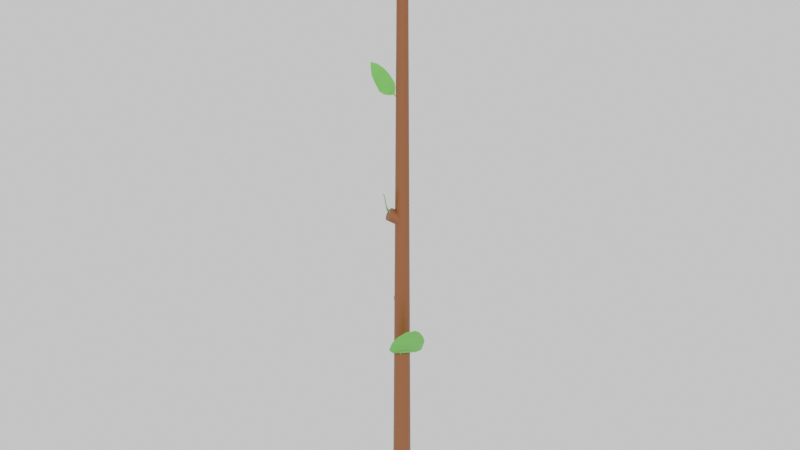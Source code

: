 # Source: starterRod.blend  (saved by Blender 4.0.36; exported with 4.5.12 LTS)
import bpy
from mathutils import Matrix  # noqa: F401  (used for matrix-valued properties, if any)

bpy.ops.wm.read_factory_settings(use_empty=True)
scene = bpy.context.scene
scene.name = 'Scene'

# ---- collections
col_collection = bpy.data.collections.new('Collection'); scene.collection.children.link(col_collection)

# ---- materials (node trees are filled in below, after node groups)
mat_material_001 = bpy.data.materials.new('Material.001')
mat_material_002 = bpy.data.materials.new('Material.002')
mat_material_003 = bpy.data.materials.new('Material.003')
mat_material_004 = bpy.data.materials.new('Material.004')

# ---- material node trees
mat_material_001.use_nodes = True; mat_material_001.node_tree.nodes.clear()
_N = mat_material_001.node_tree.nodes; _L = mat_material_001.node_tree.links
n0 = _N.new('ShaderNodeBsdfPrincipled'); n0.name = 'Principled BSDF'; n0.location = (10, 300)
n0.inputs[0].default_value = (0.1831, 0.06546, 0.02096, 1.0)
n0.inputs[3].default_value = 1.45
n1 = _N.new('ShaderNodeOutputMaterial'); n1.name = 'Material Output'; n1.location = (300, 300)
_L.new(n0.outputs[0], n1.inputs[0])
n1.is_active_output = True
mat_material_002.use_nodes = True; mat_material_002.node_tree.nodes.clear()
_N = mat_material_002.node_tree.nodes; _L = mat_material_002.node_tree.links
n0 = _N.new('ShaderNodeBsdfPrincipled'); n0.name = 'Principled BSDF'; n0.location = (10, 300)
n0.inputs[0].default_value = (0.07379, 0.4716, 0.04184, 1.0)
n0.inputs[3].default_value = 1.45
n1 = _N.new('ShaderNodeOutputMaterial'); n1.name = 'Material Output'; n1.location = (300, 300)
_L.new(n0.outputs[0], n1.inputs[0])
n1.is_active_output = True
mat_material_003.use_nodes = True; mat_material_003.node_tree.nodes.clear()
_N = mat_material_003.node_tree.nodes; _L = mat_material_003.node_tree.links
n0 = _N.new('ShaderNodeBsdfPrincipled'); n0.name = 'Principled BSDF'; n0.location = (10, 300)
n0.inputs[0].default_value = (0.07379, 0.4716, 0.04184, 1.0)
n0.inputs[3].default_value = 1.45
n1 = _N.new('ShaderNodeOutputMaterial'); n1.name = 'Material Output'; n1.location = (300, 300)
_L.new(n0.outputs[0], n1.inputs[0])
n1.is_active_output = True
mat_material_004.use_nodes = True; mat_material_004.node_tree.nodes.clear()
_N = mat_material_004.node_tree.nodes; _L = mat_material_004.node_tree.links
n0 = _N.new('ShaderNodeBsdfPrincipled'); n0.name = 'Principled BSDF'; n0.location = (10, 300)
n0.inputs[0].default_value = (0.07379, 0.4716, 0.04184, 1.0)
n0.inputs[3].default_value = 1.45
n1 = _N.new('ShaderNodeOutputMaterial'); n1.name = 'Material Output'; n1.location = (300, 300)
_L.new(n0.outputs[0], n1.inputs[0])
n1.is_active_output = True

# ---- world
world_world = bpy.data.worlds.new('World'); scene.world = world_world
world_world.use_nodes = True; world_world.node_tree.nodes.clear()
_N = world_world.node_tree.nodes; _L = world_world.node_tree.links
n0 = _N.new('ShaderNodeOutputWorld'); n0.name = 'World Output'; n0.location = (300, 300)
n1 = _N.new('ShaderNodeEmission'); n1.name = 'Emission'; n1.location = (10, 300)
_L.new(n1.outputs[0], n0.inputs[0])
n0.is_active_output = True
world_world.color = (0.05088, 0.05088, 0.05088)
world_world.use_sun_shadow = False
world_world.sun_shadow_jitter_overblur = 0.0

# ---- meshes
me_cylinder_001 = bpy.data.meshes.new('Cylinder.001')
me_cylinder_001.from_pydata([(-7.942, 0.1618, 1.523), (-7.942, 0.1618, 3.063), (-7.806, 0.1403, 1.523), (-7.806, 0.1403, 3.063), (-7.684, 0.07778, 1.523), (-7.684, 0.07778, 3.063), (-7.586, -0.01956, 1.523), (-7.586, -0.01956, 3.063), (-7.524, -0.1422, 1.523), (-7.524, -0.1422, 3.063), (-7.502, -0.2782, 1.523), (-7.502, -0.2782, 3.063), (-7.524, -0.4142, 1.523), (-7.524, -0.4142, 3.063), (-7.586, -0.5368, 1.523), (-7.586, -0.5368, 3.063), (-7.684, -0.6342, 1.523), (-7.684, -0.6342, 3.063), (-7.806, -0.6967, 1.523), (-7.806, -0.6967, 3.063), (-7.942, -0.7182, 1.523), (-7.942, -0.7182, 3.063), (-8.078, -0.6967, 1.523), (-8.078, -0.6967, 3.063), (-8.201, -0.6342, 1.523), (-8.201, -0.6342, 3.063), (-8.298, -0.5368, 1.523), (-8.298, -0.5368, 3.063), (-8.361, -0.4142, 1.523), (-8.361, -0.4142, 3.063), (-8.382, -0.2782, 1.523), (-8.382, -0.2782, 3.063), (-8.361, -0.1422, 1.523), (-8.361, -0.1422, 3.063), (-8.298, -0.01956, 1.523), (-8.298, -0.01956, 3.063), (-8.201, 0.07778, 1.523), (-8.201, 0.07778, 3.063), (-8.078, 0.1403, 1.523), (-8.078, 0.1403, 3.063), (-15.84, 0.605, 2.373), (-15.24, -0.2767, 2.391), (-15.89, 0.5691, 2.232), (-15.29, -0.3126, 2.25), (-15.97, 0.5106, 2.116), (-15.37, -0.3712, 2.134), (-16.08, 0.4351, 2.037), (-15.48, -0.4467, 2.055), (-16.2, 0.35, 2.003), (-15.6, -0.5317, 2.02), (-16.33, 0.2637, 2.016), (-15.72, -0.6181, 2.034), (-16.45, 0.1846, 2.076), (-15.84, -0.6972, 2.094), (-16.54, 0.1204, 2.177), (-15.94, -0.7613, 2.194), (-16.61, 0.07752, 2.308), (-16.0, -0.8042, 2.326), (-16.64, 0.06005, 2.457), (-16.03, -0.8217, 2.475), (-16.63, 0.06972, 2.61), (-16.02, -0.812, 2.628), (-16.58, 0.1056, 2.751), (-15.98, -0.7761, 2.769), (-16.5, 0.1641, 2.867), (-15.89, -0.7176, 2.885), (-16.39, 0.2397, 2.946), (-15.79, -0.6421, 2.964), (-16.27, 0.3247, 2.98), (-15.66, -0.557, 2.998), (-16.14, 0.411, 2.967), (-15.54, -0.4707, 2.985), (-16.03, 0.4901, 2.907), (-15.42, -0.3916, 2.925), (-15.93, 0.5543, 2.806), (-15.33, -0.3274, 2.824), (-15.86, 0.5972, 2.675), (-15.26, -0.2845, 2.693), (-15.83, 0.6147, 2.526), (-15.23, -0.2671, 2.543), (7.141, -0.2053, -0.6732), (-37.81, -1.678, 6.252), (7.117, -0.3327, -0.8536), (-37.82, -1.741, 6.163), (7.086, -0.3976, -1.064), (-37.83, -1.773, 6.059), (7.051, -0.3938, -1.283), (-37.85, -1.771, 5.951), (7.015, -0.3216, -1.49), (-37.87, -1.735, 5.849), (6.982, -0.1881, -1.664), (-37.88, -1.669, 5.763), (6.955, -0.006279, -1.789), (-37.9, -1.58, 5.702), (6.937, 0.206, -1.852), (-37.91, -1.475, 5.671), (6.929, 0.4279, -1.847), (-37.91, -1.366, 5.673), (6.933, 0.6378, -1.774), (-37.91, -1.262, 5.709), (6.947, 0.8151, -1.641), (-37.9, -1.175, 5.774), (6.971, 0.9425, -1.461), (-37.89, -1.112, 5.863), (7.002, 1.007, -1.251), (-37.87, -1.08, 5.967), (7.037, 1.004, -1.032), (-37.86, -1.082, 6.075), (7.073, 0.9315, -0.8246), (-37.84, -1.117, 6.177), (7.106, 0.7979, -0.6502), (-37.82, -1.183, 6.263), (7.133, 0.6161, -0.5254), (-37.81, -1.273, 6.325), (7.151, 0.4039, -0.4625), (-37.8, -1.378, 6.356), (7.159, 0.1819, -0.4676), (-37.8, -1.487, 6.353), (7.155, -0.02798, -0.5402), (-37.8, -1.59, 6.317)], [], [(0, 1, 3, 2), (2, 3, 5, 4), (4, 5, 7, 6), (6, 7, 9, 8), (8, 9, 11, 10), (10, 11, 13, 12), (12, 13, 15, 14), (14, 15, 17, 16), (16, 17, 19, 18), (18, 19, 21, 20), (20, 21, 23, 22), (22, 23, 25, 24), (24, 25, 27, 26), (26, 27, 29, 28), (28, 29, 31, 30), (30, 31, 33, 32), (32, 33, 35, 34), (34, 35, 37, 36), (3, 1, 39, 37, 35, 33, 31, 29, 27, 25, 23, 21, 19, 17, 15, 13, 11, 9, 7, 5), (36, 37, 39, 38), (38, 39, 1, 0), (0, 2, 4, 6, 8, 10, 12, 14, 16, 18, 20, 22, 24, 26, 28, 30, 32, 34, 36, 38), (40, 41, 43, 42), (42, 43, 45, 44), (44, 45, 47, 46), (46, 47, 49, 48), (48, 49, 51, 50), (50, 51, 53, 52), (52, 53, 55, 54), (54, 55, 57, 56), (56, 57, 59, 58), (58, 59, 61, 60), (60, 61, 63, 62), (62, 63, 65, 64), (64, 65, 67, 66), (66, 67, 69, 68), (68, 69, 71, 70), (70, 71, 73, 72), (72, 73, 75, 74), (74, 75, 77, 76), (43, 41, 79, 77, 75, 73, 71, 69, 67, 65, 63, 61, 59, 57, 55, 53, 51, 49, 47, 45), (76, 77, 79, 78), (78, 79, 41, 40), (40, 42, 44, 46, 48, 50, 52, 54, 56, 58, 60, 62, 64, 66, 68, 70, 72, 74, 76, 78), (80, 81, 83, 82), (82, 83, 85, 84), (84, 85, 87, 86), (86, 87, 89, 88), (88, 89, 91, 90), (90, 91, 93, 92), (92, 93, 95, 94), (94, 95, 97, 96), (96, 97, 99, 98), (98, 99, 101, 100), (100, 101, 103, 102), (102, 103, 105, 104), (104, 105, 107, 106), (106, 107, 109, 108), (108, 109, 111, 110), (110, 111, 113, 112), (112, 113, 115, 114), (114, 115, 117, 116), (83, 81, 119, 117, 115, 113, 111, 109, 107, 105, 103, 101, 99, 97, 95, 93, 91, 89, 87, 85), (116, 117, 119, 118), (118, 119, 81, 80), (80, 82, 84, 86, 88, 90, 92, 94, 96, 98, 100, 102, 104, 106, 108, 110, 112, 114, 116, 118)])
_uv = me_cylinder_001.uv_layers.new(name='UVMap')
_uv.uv.foreach_set('vector', [1.0, 0.5, 1.0, 1.0, 0.95, 1.0, 0.95, 0.5, 0.95, 0.5, 0.95, 1.0, 0.9, 1.0, 0.9, 0.5, 0.9, 0.5, 0.9, 1.0, 0.85, 1.0, 0.85, 0.5, 0.85, 0.5, 0.85, 1.0, 0.8, 1.0, 0.8, 0.5, 0.8, 0.5, 0.8, 1.0, 0.75, 1.0, 0.75, 0.5, 0.75, 0.5, 0.75, 1.0, 0.7, 1.0, 0.7, 0.5, 0.7, 0.5, 0.7, 1.0, 0.65, 1.0, 0.65, 0.5, 0.65, 0.5, 0.65, 1.0, 0.6, 1.0, 0.6, 0.5, 0.6, 0.5, 0.6, 1.0, 0.55, 1.0, 0.55, 0.5, 0.55, 0.5, 0.55, 1.0, 0.5, 1.0, 0.5, 0.5, 0.5, 0.5, 0.5, 1.0, 0.45, 1.0, 0.45, 0.5, 0.45, 0.5, 0.45, 1.0, 0.4, 1.0, 0.4, 0.5, 0.4, 0.5, 0.4, 1.0, 0.35, 1.0, 0.35, 0.5, 0.35, 0.5, 0.35, 1.0, 0.3, 1.0, 0.3, 0.5, 0.3, 0.5, 0.3, 1.0, 0.25, 1.0, 0.25, 0.5, 0.25, 0.5, 0.25, 1.0, 0.2, 1.0, 0.2, 0.5, 0.2, 0.5, 0.2, 1.0, 0.15, 1.0, 0.15, 0.5, 0.15, 0.5, 0.15, 1.0, 0.1, 1.0, 0.1, 0.5, 0.3242, 0.4783, 0.25, 0.49, 0.1758, 0.4783, 0.1089, 0.4442, 0.05584, 0.3911, 0.02175, 0.3242, 0.01, 0.25, 0.02175, 0.1758, 0.05584, 0.1089, 0.1089, 0.05584, 0.1758, 0.02175, 0.25, 0.01, 0.3242, 0.02175, 0.3911, 0.05584, 0.4442, 0.1089, 0.4783, 0.1758, 0.49, 0.25, 0.4783, 0.3242, 0.4442, 0.3911, 0.3911, 0.4442, 0.1, 0.5, 0.1, 1.0, 0.05, 1.0, 0.05, 0.5, 0.05, 0.5, 0.05, 1.0, -1.565e-07, 1.0, -1.565e-07, 0.5, 0.75, 0.49, 0.8242, 0.4783, 0.8911, 0.4442, 0.9442, 0.3911, 0.9783, 0.3242, 0.99, 0.25, 0.9783, 0.1758, 0.9442, 0.1089, 0.8911, 0.05584, 0.8242, 0.02175, 0.75, 0.01, 0.6758, 0.02175, 0.6089, 0.05584, 0.5558, 0.1089, 0.5217, 0.1758, 0.51, 0.25, 0.5217, 0.3242, 0.5558, 0.3911, 0.6089, 0.4442, 0.6758, 0.4783, 1.0, 0.5, 1.0, 1.0, 0.95, 1.0, 0.95, 0.5, 0.95, 0.5, 0.95, 1.0, 0.9, 1.0, 0.9, 0.5, 0.9, 0.5, 0.9, 1.0, 0.85, 1.0, 0.85, 0.5, 0.85, 0.5, 0.85, 1.0, 0.8, 1.0, 0.8, 0.5, 0.8, 0.5, 0.8, 1.0, 0.75, 1.0, 0.75, 0.5, 0.75, 0.5, 0.75, 1.0, 0.7, 1.0, 0.7, 0.5, 0.7, 0.5, 0.7, 1.0, 0.65, 1.0, 0.65, 0.5, 0.65, 0.5, 0.65, 1.0, 0.6, 1.0, 0.6, 0.5, 0.6, 0.5, 0.6, 1.0, 0.55, 1.0, 0.55, 0.5, 0.55, 0.5, 0.55, 1.0, 0.5, 1.0, 0.5, 0.5, 0.5, 0.5, 0.5, 1.0, 0.45, 1.0, 0.45, 0.5, 0.45, 0.5, 0.45, 1.0, 0.4, 1.0, 0.4, 0.5, 0.4, 0.5, 0.4, 1.0, 0.35, 1.0, 0.35, 0.5, 0.35, 0.5, 0.35, 1.0, 0.3, 1.0, 0.3, 0.5, 0.3, 0.5, 0.3, 1.0, 0.25, 1.0, 0.25, 0.5, 0.25, 0.5, 0.25, 1.0, 0.2, 1.0, 0.2, 0.5, 0.2, 0.5, 0.2, 1.0, 0.15, 1.0, 0.15, 0.5, 0.15, 0.5, 0.15, 1.0, 0.1, 1.0, 0.1, 0.5, 0.3242, 0.4783, 0.25, 0.49, 0.1758, 0.4783, 0.1089, 0.4442, 0.05584, 0.3911, 0.02175, 0.3242, 0.01, 0.25, 0.02175, 0.1758, 0.05584, 0.1089, 0.1089, 0.05584, 0.1758, 0.02175, 0.25, 0.01, 0.3242, 0.02175, 0.3911, 0.05584, 0.4442, 0.1089, 0.4783, 0.1758, 0.49, 0.25, 0.4783, 0.3242, 0.4442, 0.3911, 0.3911, 0.4442, 0.1, 0.5, 0.1, 1.0, 0.05, 1.0, 0.05, 0.5, 0.05, 0.5, 0.05, 1.0, -1.565e-07, 1.0, -1.565e-07, 0.5, 0.75, 0.49, 0.8242, 0.4783, 0.8911, 0.4442, 0.9442, 0.3911, 0.9783, 0.3242, 0.99, 0.25, 0.9783, 0.1758, 0.9442, 0.1089, 0.8911, 0.05584, 0.8242, 0.02175, 0.75, 0.01, 0.6758, 0.02175, 0.6089, 0.05584, 0.5558, 0.1089, 0.5217, 0.1758, 0.51, 0.25, 0.5217, 0.3242, 0.5558, 0.3911, 0.6089, 0.4442, 0.6758, 0.4783, 1.0, 0.5, 1.0, 1.0, 0.95, 1.0, 0.95, 0.5, 0.95, 0.5, 0.95, 1.0, 0.9, 1.0, 0.9, 0.5, 0.9, 0.5, 0.9, 1.0, 0.85, 1.0, 0.85, 0.5, 0.85, 0.5, 0.85, 1.0, 0.8, 1.0, 0.8, 0.5, 0.8, 0.5, 0.8, 1.0, 0.75, 1.0, 0.75, 0.5, 0.75, 0.5, 0.75, 1.0, 0.7, 1.0, 0.7, 0.5, 0.7, 0.5, 0.7, 1.0, 0.65, 1.0, 0.65, 0.5, 0.65, 0.5, 0.65, 1.0, 0.6, 1.0, 0.6, 0.5, 0.6, 0.5, 0.6, 1.0, 0.55, 1.0, 0.55, 0.5, 0.55, 0.5, 0.55, 1.0, 0.5, 1.0, 0.5, 0.5, 0.5, 0.5, 0.5, 1.0, 0.45, 1.0, 0.45, 0.5, 0.45, 0.5, 0.45, 1.0, 0.4, 1.0, 0.4, 0.5, 0.4, 0.5, 0.4, 1.0, 0.35, 1.0, 0.35, 0.5, 0.35, 0.5, 0.35, 1.0, 0.3, 1.0, 0.3, 0.5, 0.3, 0.5, 0.3, 1.0, 0.25, 1.0, 0.25, 0.5, 0.25, 0.5, 0.25, 1.0, 0.2, 1.0, 0.2, 0.5, 0.2, 0.5, 0.2, 1.0, 0.15, 1.0, 0.15, 0.5, 0.15, 0.5, 0.15, 1.0, 0.1, 1.0, 0.1, 0.5, 0.3242, 0.4783, 0.25, 0.49, 0.1758, 0.4783, 0.1089, 0.4442, 0.05584, 0.3911, 0.02175, 0.3242, 0.01, 0.25, 0.02175, 0.1758, 0.05584, 0.1089, 0.1089, 0.05584, 0.1758, 0.02175, 0.25, 0.01, 0.3242, 0.02175, 0.3911, 0.05584, 0.4442, 0.1089, 0.4783, 0.1758, 0.49, 0.25, 0.4783, 0.3242, 0.4442, 0.3911, 0.3911, 0.4442, 0.1, 0.5, 0.1, 1.0, 0.05, 1.0, 0.05, 0.5, 0.05, 0.5, 0.05, 1.0, -1.565e-07, 1.0, -1.565e-07, 0.5, 0.75, 0.49, 0.8242, 0.4783, 0.8911, 0.4442, 0.9442, 0.3911, 0.9783, 0.3242, 0.99, 0.25, 0.9783, 0.1758, 0.9442, 0.1089, 0.8911, 0.05584, 0.8242, 0.02175, 0.75, 0.01, 0.6758, 0.02175, 0.6089, 0.05584, 0.5558, 0.1089, 0.5217, 0.1758, 0.51, 0.25, 0.5217, 0.3242, 0.5558, 0.3911, 0.6089, 0.4442, 0.6758, 0.4783])
me_cylinder_001.materials.append(mat_material_001)
me_cylinder_001.update()
me_plane = bpy.data.meshes.new('Plane')
me_plane.from_pydata([(3.354, -2.192, 1.016), (5.364, -2.238, 0.782), (3.354, 2.365, 1.016), (5.354, 2.365, 1.016), (6.937, -1.75, 1.016), (6.937, 1.923, 1.016), (8.429, -0.852, 1.026), (8.429, 1.016, 1.026), (9.308, -0.08111, 1.226), (9.308, 0.07231, 1.226), (2.401, -1.607, 0.919), (2.404, 1.754, 0.9447), (1.848, -0.9353, 0.6742), (1.857, 1.009, 0.7437), (1.445, -0.06394, 0.5377), (1.445, 0.5355, 0.539), (1.328, 0.143, 0.4111), (1.328, 0.3273, 0.411), (-0.01861, -0.09113, 0.07862), (-0.01861, 0.09322, 0.07862), (3.354, 1.606, 1.016), (3.353, 0.8415, 0.9962), (3.349, 0.07086, 0.9566), (3.349, -0.6872, 0.9643), (3.353, -1.433, 1.013), (5.388, -1.382, 0.9777), (5.418, -0.5271, 1.133), (5.418, 0.2325, 1.133), (5.418, 0.992, 1.133), (5.384, 1.675, 1.071), (6.937, -1.138, 1.016), (6.937, -0.5258, 1.016), (6.937, 0.08652, 1.016), (6.937, 0.6988, 1.016), (6.937, 1.311, 1.016), (8.422, -0.5515, 1.051), (8.416, -0.2494, 1.072), (8.414, 0.05951, 1.078), (8.416, 0.3733, 1.072), (8.422, 0.6939, 1.051), (9.308, -0.05554, 1.226), (9.308, -0.02997, 1.226), (9.308, -0.004401, 1.226), (9.308, 0.02117, 1.226), (9.308, 0.04674, 1.226), (2.408, 1.181, 0.8726), (2.402, 0.5901, 0.7428), (2.395, 0.01303, 0.6757), (2.394, -0.5443, 0.687), (2.396, -1.082, 0.7789), (1.838, 0.6934, 0.6885), (1.76, 0.4452, 0.6927), (1.756, 0.1228, 0.6768), (1.757, -0.1961, 0.6886), (1.819, -0.5909, 0.6478), (1.445, 0.4339, 0.5319), (1.445, 0.3331, 0.5283), (1.445, 0.233, 0.5273), (1.445, 0.1336, 0.5285), (1.445, 0.03483, 0.5328), (1.328, 0.2964, 0.4106), (1.328, 0.2657, 0.4104), (1.328, 0.2349, 0.4104), (1.328, 0.2042, 0.4105), (1.328, 0.1736, 0.4107), (-0.01861, 0.06249, 0.07862), (-0.01861, 0.03177, 0.07862), (-0.01861, 0.001044, 0.07862), (-0.01861, -0.02968, 0.07862), (-0.01861, -0.06041, 0.07862)], [], [(20, 29, 3, 2), (25, 1, 4, 30), (30, 4, 6, 35), (35, 6, 8, 40), (20, 2, 11, 45), (45, 11, 13, 50), (50, 13, 15, 55), (55, 15, 17, 60), (60, 17, 19, 65), (16, 64, 69, 18), (64, 63, 68, 69), (63, 62, 67, 68), (62, 61, 66, 67), (61, 60, 65, 66), (14, 59, 64, 16), (59, 58, 63, 64), (58, 57, 62, 63), (57, 56, 61, 62), (56, 55, 60, 61), (12, 54, 59, 14), (54, 53, 58, 59), (53, 52, 57, 58), (52, 51, 56, 57), (51, 50, 55, 56), (10, 49, 54, 12), (49, 48, 53, 54), (48, 47, 52, 53), (47, 46, 51, 52), (46, 45, 50, 51), (0, 24, 49, 10), (24, 23, 48, 49), (23, 22, 47, 48), (22, 21, 46, 47), (21, 20, 45, 46), (7, 39, 44, 9), (39, 38, 43, 44), (38, 37, 42, 43), (37, 36, 41, 42), (36, 35, 40, 41), (5, 34, 39, 7), (34, 33, 38, 39), (33, 32, 37, 38), (32, 31, 36, 37), (31, 30, 35, 36), (3, 29, 34, 5), (29, 28, 33, 34), (28, 27, 32, 33), (27, 26, 31, 32), (26, 25, 30, 31), (0, 1, 25, 24), (24, 25, 26, 23), (23, 26, 27, 22), (22, 27, 28, 21), (21, 28, 29, 20)])
_uv = me_plane.uv_layers.new(name='UVMap')
_uv.uv.foreach_set('vector', [0.0, 0.8333, 1.0, 0.8333, 1.0, 1.0, 0.0, 1.0, 1.0, 0.1667, 1.0, 0.0, 1.0, 0.0, 1.0, 0.1667, 1.0, 0.1667, 1.0, 0.0, 1.0, 0.0, 1.0, 0.1667, 1.0, 0.1667, 1.0, 0.0, 1.0, 0.0, 1.0, 0.1667, 0.0, 0.8333, 0.0, 1.0, 0.0, 1.0, 0.0, 0.8333, 0.0, 0.8333, 0.0, 1.0, 0.0, 1.0, 0.0, 0.8333, 0.0, 0.8333, 0.0, 1.0, 0.0, 1.0, 0.0, 0.8333, 0.0, 0.8333, 0.0, 1.0, 0.0, 1.0, 0.0, 0.8333, 0.0, 0.8333, 0.0, 1.0, 0.0, 1.0, 0.0, 0.8333, 0.0, 0.0, 0.0, 0.1667, 0.0, 0.1667, 0.0, 0.0, 0.0, 0.1667, 0.0, 0.3333, 0.0, 0.3333, 0.0, 0.1667, 0.0, 0.3333, 0.0, 0.5, 0.0, 0.5, 0.0, 0.3333, 0.0, 0.5, 0.0, 0.6667, 0.0, 0.6667, 0.0, 0.5, 0.0, 0.6667, 0.0, 0.8333, 0.0, 0.8333, 0.0, 0.6667, 0.0, 0.0, 0.0, 0.1667, 0.0, 0.1667, 0.0, 0.0, 0.0, 0.1667, 0.0, 0.3333, 0.0, 0.3333, 0.0, 0.1667, 0.0, 0.3333, 0.0, 0.5, 0.0, 0.5, 0.0, 0.3333, 0.0, 0.5, 0.0, 0.6667, 0.0, 0.6667, 0.0, 0.5, 0.0, 0.6667, 0.0, 0.8333, 0.0, 0.8333, 0.0, 0.6667, 0.0, 0.0, 0.0, 0.1667, 0.0, 0.1667, 0.0, 0.0, 0.0, 0.1667, 0.0, 0.3333, 0.0, 0.3333, 0.0, 0.1667, 0.0, 0.3333, 0.0, 0.5, 0.0, 0.5, 0.0, 0.3333, 0.0, 0.5, 0.0, 0.6667, 0.0, 0.6667, 0.0, 0.5, 0.0, 0.6667, 0.0, 0.8333, 0.0, 0.8333, 0.0, 0.6667, 0.0, 0.0, 0.0, 0.1667, 0.0, 0.1667, 0.0, 0.0, 0.0, 0.1667, 0.0, 0.3333, 0.0, 0.3333, 0.0, 0.1667, 0.0, 0.3333, 0.0, 0.5, 0.0, 0.5, 0.0, 0.3333, 0.0, 0.5, 0.0, 0.6667, 0.0, 0.6667, 0.0, 0.5, 0.0, 0.6667, 0.0, 0.8333, 0.0, 0.8333, 0.0, 0.6667, 0.0, 0.0, 0.0, 0.1667, 0.0, 0.1667, 0.0, 0.0, 0.0, 0.1667, 0.0, 0.3333, 0.0, 0.3333, 0.0, 0.1667, 0.0, 0.3333, 0.0, 0.5, 0.0, 0.5, 0.0, 0.3333, 0.0, 0.5, 0.0, 0.6667, 0.0, 0.6667, 0.0, 0.5, 0.0, 0.6667, 0.0, 0.8333, 0.0, 0.8333, 0.0, 0.6667, 1.0, 1.0, 1.0, 0.8333, 1.0, 0.8333, 1.0, 1.0, 1.0, 0.8333, 1.0, 0.6667, 1.0, 0.6667, 1.0, 0.8333, 1.0, 0.6667, 1.0, 0.5, 1.0, 0.5, 1.0, 0.6667, 1.0, 0.5, 1.0, 0.3333, 1.0, 0.3333, 1.0, 0.5, 1.0, 0.3333, 1.0, 0.1667, 1.0, 0.1667, 1.0, 0.3333, 1.0, 1.0, 1.0, 0.8333, 1.0, 0.8333, 1.0, 1.0, 1.0, 0.8333, 1.0, 0.6667, 1.0, 0.6667, 1.0, 0.8333, 1.0, 0.6667, 1.0, 0.5, 1.0, 0.5, 1.0, 0.6667, 1.0, 0.5, 1.0, 0.3333, 1.0, 0.3333, 1.0, 0.5, 1.0, 0.3333, 1.0, 0.1667, 1.0, 0.1667, 1.0, 0.3333, 1.0, 1.0, 1.0, 0.8333, 1.0, 0.8333, 1.0, 1.0, 1.0, 0.8333, 1.0, 0.6667, 1.0, 0.6667, 1.0, 0.8333, 1.0, 0.6667, 1.0, 0.5, 1.0, 0.5, 1.0, 0.6667, 1.0, 0.5, 1.0, 0.3333, 1.0, 0.3333, 1.0, 0.5, 1.0, 0.3333, 1.0, 0.1667, 1.0, 0.1667, 1.0, 0.3333, 0.0, 0.0, 1.0, 0.0, 1.0, 0.1667, 0.0, 0.1667, 0.0, 0.1667, 1.0, 0.1667, 1.0, 0.3333, 0.0, 0.3333, 0.0, 0.3333, 1.0, 0.3333, 1.0, 0.5, 0.0, 0.5, 0.0, 0.5, 1.0, 0.5, 1.0, 0.6667, 0.0, 0.6667, 0.0, 0.6667, 1.0, 0.6667, 1.0, 0.8333, 0.0, 0.8333])
me_plane.materials.append(mat_material_002)
me_plane.update()
me_plane_001 = bpy.data.meshes.new('Plane.001')
me_plane_001.from_pydata([(3.354, -2.192, 1.016), (5.364, -2.238, 0.782), (3.354, 2.365, 1.016), (5.354, 2.365, 1.016), (6.937, -1.75, 1.016), (6.937, 1.923, 1.016), (8.429, -0.852, 1.026), (8.429, 1.016, 1.026), (9.308, -0.08111, 1.226), (9.308, 0.07231, 1.226), (2.401, -1.607, 0.919), (2.404, 1.754, 0.9447), (1.848, -0.9353, 0.6742), (1.857, 1.009, 0.7437), (1.445, -0.06394, 0.5377), (1.445, 0.5355, 0.539), (1.328, 0.143, 0.4111), (1.328, 0.3273, 0.411), (-0.01861, -0.09113, 0.07862), (-0.01861, 0.09322, 0.07862), (3.354, 1.606, 1.016), (3.353, 0.8415, 0.9962), (3.349, 0.07086, 0.9566), (3.349, -0.6872, 0.9643), (3.353, -1.433, 1.013), (5.388, -1.382, 0.9777), (5.418, -0.5271, 1.133), (5.418, 0.2325, 1.133), (5.418, 0.992, 1.133), (5.384, 1.675, 1.071), (6.937, -1.138, 1.016), (6.937, -0.5258, 1.016), (6.937, 0.08652, 1.016), (6.937, 0.6988, 1.016), (6.937, 1.311, 1.016), (8.422, -0.5515, 1.051), (8.416, -0.2494, 1.072), (8.414, 0.05951, 1.078), (8.416, 0.3733, 1.072), (8.422, 0.6939, 1.051), (9.308, -0.05554, 1.226), (9.308, -0.02997, 1.226), (9.308, -0.004401, 1.226), (9.308, 0.02117, 1.226), (9.308, 0.04674, 1.226), (2.408, 1.181, 0.8726), (2.402, 0.5901, 0.7428), (2.395, 0.01303, 0.6757), (2.394, -0.5443, 0.687), (2.396, -1.082, 0.7789), (1.838, 0.6934, 0.6885), (1.76, 0.4452, 0.6927), (1.756, 0.1228, 0.6768), (1.757, -0.1961, 0.6886), (1.819, -0.5909, 0.6478), (1.445, 0.4339, 0.5319), (1.445, 0.3331, 0.5283), (1.445, 0.233, 0.5273), (1.445, 0.1336, 0.5285), (1.445, 0.03483, 0.5328), (1.328, 0.2964, 0.4106), (1.328, 0.2657, 0.4104), (1.328, 0.2349, 0.4104), (1.328, 0.2042, 0.4105), (1.328, 0.1736, 0.4107), (-0.01861, 0.06249, 0.07862), (-0.01861, 0.03177, 0.07862), (-0.01861, 0.001044, 0.07862), (-0.01861, -0.02968, 0.07862), (-0.01861, -0.06041, 0.07862)], [], [(20, 29, 3, 2), (25, 1, 4, 30), (30, 4, 6, 35), (35, 6, 8, 40), (20, 2, 11, 45), (45, 11, 13, 50), (50, 13, 15, 55), (55, 15, 17, 60), (60, 17, 19, 65), (16, 64, 69, 18), (64, 63, 68, 69), (63, 62, 67, 68), (62, 61, 66, 67), (61, 60, 65, 66), (14, 59, 64, 16), (59, 58, 63, 64), (58, 57, 62, 63), (57, 56, 61, 62), (56, 55, 60, 61), (12, 54, 59, 14), (54, 53, 58, 59), (53, 52, 57, 58), (52, 51, 56, 57), (51, 50, 55, 56), (10, 49, 54, 12), (49, 48, 53, 54), (48, 47, 52, 53), (47, 46, 51, 52), (46, 45, 50, 51), (0, 24, 49, 10), (24, 23, 48, 49), (23, 22, 47, 48), (22, 21, 46, 47), (21, 20, 45, 46), (7, 39, 44, 9), (39, 38, 43, 44), (38, 37, 42, 43), (37, 36, 41, 42), (36, 35, 40, 41), (5, 34, 39, 7), (34, 33, 38, 39), (33, 32, 37, 38), (32, 31, 36, 37), (31, 30, 35, 36), (3, 29, 34, 5), (29, 28, 33, 34), (28, 27, 32, 33), (27, 26, 31, 32), (26, 25, 30, 31), (0, 1, 25, 24), (24, 25, 26, 23), (23, 26, 27, 22), (22, 27, 28, 21), (21, 28, 29, 20)])
_uv = me_plane_001.uv_layers.new(name='UVMap')
_uv.uv.foreach_set('vector', [0.0, 0.8333, 1.0, 0.8333, 1.0, 1.0, 0.0, 1.0, 1.0, 0.1667, 1.0, 0.0, 1.0, 0.0, 1.0, 0.1667, 1.0, 0.1667, 1.0, 0.0, 1.0, 0.0, 1.0, 0.1667, 1.0, 0.1667, 1.0, 0.0, 1.0, 0.0, 1.0, 0.1667, 0.0, 0.8333, 0.0, 1.0, 0.0, 1.0, 0.0, 0.8333, 0.0, 0.8333, 0.0, 1.0, 0.0, 1.0, 0.0, 0.8333, 0.0, 0.8333, 0.0, 1.0, 0.0, 1.0, 0.0, 0.8333, 0.0, 0.8333, 0.0, 1.0, 0.0, 1.0, 0.0, 0.8333, 0.0, 0.8333, 0.0, 1.0, 0.0, 1.0, 0.0, 0.8333, 0.0, 0.0, 0.0, 0.1667, 0.0, 0.1667, 0.0, 0.0, 0.0, 0.1667, 0.0, 0.3333, 0.0, 0.3333, 0.0, 0.1667, 0.0, 0.3333, 0.0, 0.5, 0.0, 0.5, 0.0, 0.3333, 0.0, 0.5, 0.0, 0.6667, 0.0, 0.6667, 0.0, 0.5, 0.0, 0.6667, 0.0, 0.8333, 0.0, 0.8333, 0.0, 0.6667, 0.0, 0.0, 0.0, 0.1667, 0.0, 0.1667, 0.0, 0.0, 0.0, 0.1667, 0.0, 0.3333, 0.0, 0.3333, 0.0, 0.1667, 0.0, 0.3333, 0.0, 0.5, 0.0, 0.5, 0.0, 0.3333, 0.0, 0.5, 0.0, 0.6667, 0.0, 0.6667, 0.0, 0.5, 0.0, 0.6667, 0.0, 0.8333, 0.0, 0.8333, 0.0, 0.6667, 0.0, 0.0, 0.0, 0.1667, 0.0, 0.1667, 0.0, 0.0, 0.0, 0.1667, 0.0, 0.3333, 0.0, 0.3333, 0.0, 0.1667, 0.0, 0.3333, 0.0, 0.5, 0.0, 0.5, 0.0, 0.3333, 0.0, 0.5, 0.0, 0.6667, 0.0, 0.6667, 0.0, 0.5, 0.0, 0.6667, 0.0, 0.8333, 0.0, 0.8333, 0.0, 0.6667, 0.0, 0.0, 0.0, 0.1667, 0.0, 0.1667, 0.0, 0.0, 0.0, 0.1667, 0.0, 0.3333, 0.0, 0.3333, 0.0, 0.1667, 0.0, 0.3333, 0.0, 0.5, 0.0, 0.5, 0.0, 0.3333, 0.0, 0.5, 0.0, 0.6667, 0.0, 0.6667, 0.0, 0.5, 0.0, 0.6667, 0.0, 0.8333, 0.0, 0.8333, 0.0, 0.6667, 0.0, 0.0, 0.0, 0.1667, 0.0, 0.1667, 0.0, 0.0, 0.0, 0.1667, 0.0, 0.3333, 0.0, 0.3333, 0.0, 0.1667, 0.0, 0.3333, 0.0, 0.5, 0.0, 0.5, 0.0, 0.3333, 0.0, 0.5, 0.0, 0.6667, 0.0, 0.6667, 0.0, 0.5, 0.0, 0.6667, 0.0, 0.8333, 0.0, 0.8333, 0.0, 0.6667, 1.0, 1.0, 1.0, 0.8333, 1.0, 0.8333, 1.0, 1.0, 1.0, 0.8333, 1.0, 0.6667, 1.0, 0.6667, 1.0, 0.8333, 1.0, 0.6667, 1.0, 0.5, 1.0, 0.5, 1.0, 0.6667, 1.0, 0.5, 1.0, 0.3333, 1.0, 0.3333, 1.0, 0.5, 1.0, 0.3333, 1.0, 0.1667, 1.0, 0.1667, 1.0, 0.3333, 1.0, 1.0, 1.0, 0.8333, 1.0, 0.8333, 1.0, 1.0, 1.0, 0.8333, 1.0, 0.6667, 1.0, 0.6667, 1.0, 0.8333, 1.0, 0.6667, 1.0, 0.5, 1.0, 0.5, 1.0, 0.6667, 1.0, 0.5, 1.0, 0.3333, 1.0, 0.3333, 1.0, 0.5, 1.0, 0.3333, 1.0, 0.1667, 1.0, 0.1667, 1.0, 0.3333, 1.0, 1.0, 1.0, 0.8333, 1.0, 0.8333, 1.0, 1.0, 1.0, 0.8333, 1.0, 0.6667, 1.0, 0.6667, 1.0, 0.8333, 1.0, 0.6667, 1.0, 0.5, 1.0, 0.5, 1.0, 0.6667, 1.0, 0.5, 1.0, 0.3333, 1.0, 0.3333, 1.0, 0.5, 1.0, 0.3333, 1.0, 0.1667, 1.0, 0.1667, 1.0, 0.3333, 0.0, 0.0, 1.0, 0.0, 1.0, 0.1667, 0.0, 0.1667, 0.0, 0.1667, 1.0, 0.1667, 1.0, 0.3333, 0.0, 0.3333, 0.0, 0.3333, 1.0, 0.3333, 1.0, 0.5, 0.0, 0.5, 0.0, 0.5, 1.0, 0.5, 1.0, 0.6667, 0.0, 0.6667, 0.0, 0.6667, 1.0, 0.6667, 1.0, 0.8333, 0.0, 0.8333])
me_plane_001.materials.append(mat_material_003)
me_plane_001.update()
me_plane_002 = bpy.data.meshes.new('Plane.002')
me_plane_002.from_pydata([(3.354, -2.192, 1.016), (5.364, -2.238, 0.782), (3.354, 2.365, 1.016), (5.354, 2.365, 1.016), (6.937, -1.75, 1.016), (6.937, 1.923, 1.016), (8.429, -0.852, 1.026), (8.429, 1.016, 1.026), (9.308, -0.08111, 1.226), (9.308, 0.07231, 1.226), (2.401, -1.607, 0.919), (2.404, 1.754, 0.9447), (1.848, -0.9353, 0.6742), (1.857, 1.009, 0.7437), (1.445, -0.06394, 0.5377), (1.445, 0.5355, 0.539), (1.328, 0.143, 0.4111), (1.328, 0.3273, 0.411), (-0.01861, -0.09113, 0.07862), (-0.01861, 0.09322, 0.07862), (3.354, 1.606, 1.016), (3.353, 0.8415, 0.9962), (3.349, 0.07086, 0.9566), (3.349, -0.6872, 0.9643), (3.353, -1.433, 1.013), (5.388, -1.382, 0.9777), (5.418, -0.5271, 1.133), (5.418, 0.2325, 1.133), (5.418, 0.992, 1.133), (5.384, 1.675, 1.071), (6.937, -1.138, 1.016), (6.937, -0.5258, 1.016), (6.937, 0.08652, 1.016), (6.937, 0.6988, 1.016), (6.937, 1.311, 1.016), (8.422, -0.5515, 1.051), (8.416, -0.2494, 1.072), (8.414, 0.05951, 1.078), (8.416, 0.3733, 1.072), (8.422, 0.6939, 1.051), (9.308, -0.05554, 1.226), (9.308, -0.02997, 1.226), (9.308, -0.004401, 1.226), (9.308, 0.02117, 1.226), (9.308, 0.04674, 1.226), (2.408, 1.181, 0.8726), (2.402, 0.5901, 0.7428), (2.395, 0.01303, 0.6757), (2.394, -0.5443, 0.687), (2.396, -1.082, 0.7789), (1.838, 0.6934, 0.6885), (1.76, 0.4452, 0.6927), (1.756, 0.1228, 0.6768), (1.757, -0.1961, 0.6886), (1.819, -0.5909, 0.6478), (1.445, 0.4339, 0.5319), (1.445, 0.3331, 0.5283), (1.445, 0.233, 0.5273), (1.445, 0.1336, 0.5285), (1.445, 0.03483, 0.5328), (1.328, 0.2964, 0.4106), (1.328, 0.2657, 0.4104), (1.328, 0.2349, 0.4104), (1.328, 0.2042, 0.4105), (1.328, 0.1736, 0.4107), (-0.01861, 0.06249, 0.07862), (-0.01861, 0.03177, 0.07862), (-0.01861, 0.001044, 0.07862), (-0.01861, -0.02968, 0.07862), (-0.01861, -0.06041, 0.07862)], [], [(20, 29, 3, 2), (25, 1, 4, 30), (30, 4, 6, 35), (35, 6, 8, 40), (20, 2, 11, 45), (45, 11, 13, 50), (50, 13, 15, 55), (55, 15, 17, 60), (60, 17, 19, 65), (16, 64, 69, 18), (64, 63, 68, 69), (63, 62, 67, 68), (62, 61, 66, 67), (61, 60, 65, 66), (14, 59, 64, 16), (59, 58, 63, 64), (58, 57, 62, 63), (57, 56, 61, 62), (56, 55, 60, 61), (12, 54, 59, 14), (54, 53, 58, 59), (53, 52, 57, 58), (52, 51, 56, 57), (51, 50, 55, 56), (10, 49, 54, 12), (49, 48, 53, 54), (48, 47, 52, 53), (47, 46, 51, 52), (46, 45, 50, 51), (0, 24, 49, 10), (24, 23, 48, 49), (23, 22, 47, 48), (22, 21, 46, 47), (21, 20, 45, 46), (7, 39, 44, 9), (39, 38, 43, 44), (38, 37, 42, 43), (37, 36, 41, 42), (36, 35, 40, 41), (5, 34, 39, 7), (34, 33, 38, 39), (33, 32, 37, 38), (32, 31, 36, 37), (31, 30, 35, 36), (3, 29, 34, 5), (29, 28, 33, 34), (28, 27, 32, 33), (27, 26, 31, 32), (26, 25, 30, 31), (0, 1, 25, 24), (24, 25, 26, 23), (23, 26, 27, 22), (22, 27, 28, 21), (21, 28, 29, 20)])
_uv = me_plane_002.uv_layers.new(name='UVMap')
_uv.uv.foreach_set('vector', [0.0, 0.8333, 1.0, 0.8333, 1.0, 1.0, 0.0, 1.0, 1.0, 0.1667, 1.0, 0.0, 1.0, 0.0, 1.0, 0.1667, 1.0, 0.1667, 1.0, 0.0, 1.0, 0.0, 1.0, 0.1667, 1.0, 0.1667, 1.0, 0.0, 1.0, 0.0, 1.0, 0.1667, 0.0, 0.8333, 0.0, 1.0, 0.0, 1.0, 0.0, 0.8333, 0.0, 0.8333, 0.0, 1.0, 0.0, 1.0, 0.0, 0.8333, 0.0, 0.8333, 0.0, 1.0, 0.0, 1.0, 0.0, 0.8333, 0.0, 0.8333, 0.0, 1.0, 0.0, 1.0, 0.0, 0.8333, 0.0, 0.8333, 0.0, 1.0, 0.0, 1.0, 0.0, 0.8333, 0.0, 0.0, 0.0, 0.1667, 0.0, 0.1667, 0.0, 0.0, 0.0, 0.1667, 0.0, 0.3333, 0.0, 0.3333, 0.0, 0.1667, 0.0, 0.3333, 0.0, 0.5, 0.0, 0.5, 0.0, 0.3333, 0.0, 0.5, 0.0, 0.6667, 0.0, 0.6667, 0.0, 0.5, 0.0, 0.6667, 0.0, 0.8333, 0.0, 0.8333, 0.0, 0.6667, 0.0, 0.0, 0.0, 0.1667, 0.0, 0.1667, 0.0, 0.0, 0.0, 0.1667, 0.0, 0.3333, 0.0, 0.3333, 0.0, 0.1667, 0.0, 0.3333, 0.0, 0.5, 0.0, 0.5, 0.0, 0.3333, 0.0, 0.5, 0.0, 0.6667, 0.0, 0.6667, 0.0, 0.5, 0.0, 0.6667, 0.0, 0.8333, 0.0, 0.8333, 0.0, 0.6667, 0.0, 0.0, 0.0, 0.1667, 0.0, 0.1667, 0.0, 0.0, 0.0, 0.1667, 0.0, 0.3333, 0.0, 0.3333, 0.0, 0.1667, 0.0, 0.3333, 0.0, 0.5, 0.0, 0.5, 0.0, 0.3333, 0.0, 0.5, 0.0, 0.6667, 0.0, 0.6667, 0.0, 0.5, 0.0, 0.6667, 0.0, 0.8333, 0.0, 0.8333, 0.0, 0.6667, 0.0, 0.0, 0.0, 0.1667, 0.0, 0.1667, 0.0, 0.0, 0.0, 0.1667, 0.0, 0.3333, 0.0, 0.3333, 0.0, 0.1667, 0.0, 0.3333, 0.0, 0.5, 0.0, 0.5, 0.0, 0.3333, 0.0, 0.5, 0.0, 0.6667, 0.0, 0.6667, 0.0, 0.5, 0.0, 0.6667, 0.0, 0.8333, 0.0, 0.8333, 0.0, 0.6667, 0.0, 0.0, 0.0, 0.1667, 0.0, 0.1667, 0.0, 0.0, 0.0, 0.1667, 0.0, 0.3333, 0.0, 0.3333, 0.0, 0.1667, 0.0, 0.3333, 0.0, 0.5, 0.0, 0.5, 0.0, 0.3333, 0.0, 0.5, 0.0, 0.6667, 0.0, 0.6667, 0.0, 0.5, 0.0, 0.6667, 0.0, 0.8333, 0.0, 0.8333, 0.0, 0.6667, 1.0, 1.0, 1.0, 0.8333, 1.0, 0.8333, 1.0, 1.0, 1.0, 0.8333, 1.0, 0.6667, 1.0, 0.6667, 1.0, 0.8333, 1.0, 0.6667, 1.0, 0.5, 1.0, 0.5, 1.0, 0.6667, 1.0, 0.5, 1.0, 0.3333, 1.0, 0.3333, 1.0, 0.5, 1.0, 0.3333, 1.0, 0.1667, 1.0, 0.1667, 1.0, 0.3333, 1.0, 1.0, 1.0, 0.8333, 1.0, 0.8333, 1.0, 1.0, 1.0, 0.8333, 1.0, 0.6667, 1.0, 0.6667, 1.0, 0.8333, 1.0, 0.6667, 1.0, 0.5, 1.0, 0.5, 1.0, 0.6667, 1.0, 0.5, 1.0, 0.3333, 1.0, 0.3333, 1.0, 0.5, 1.0, 0.3333, 1.0, 0.1667, 1.0, 0.1667, 1.0, 0.3333, 1.0, 1.0, 1.0, 0.8333, 1.0, 0.8333, 1.0, 1.0, 1.0, 0.8333, 1.0, 0.6667, 1.0, 0.6667, 1.0, 0.8333, 1.0, 0.6667, 1.0, 0.5, 1.0, 0.5, 1.0, 0.6667, 1.0, 0.5, 1.0, 0.3333, 1.0, 0.3333, 1.0, 0.5, 1.0, 0.3333, 1.0, 0.1667, 1.0, 0.1667, 1.0, 0.3333, 0.0, 0.0, 1.0, 0.0, 1.0, 0.1667, 0.0, 0.1667, 0.0, 0.1667, 1.0, 0.1667, 1.0, 0.3333, 0.0, 0.3333, 0.0, 0.3333, 1.0, 0.3333, 1.0, 0.5, 0.0, 0.5, 0.0, 0.5, 1.0, 0.5, 1.0, 0.6667, 0.0, 0.6667, 0.0, 0.6667, 1.0, 0.6667, 1.0, 0.8333, 0.0, 0.8333])
me_plane_002.materials.append(mat_material_004)
me_plane_002.update()

# ---- objects
ob_palica = bpy.data.objects.new('Palica', me_cylinder_001)
ob_listek = bpy.data.objects.new('Listek', me_plane)
ob_listek_001 = bpy.data.objects.new('Listek.001', me_plane_001)
ob_listek_002 = bpy.data.objects.new('Listek.002', me_plane_002)

# ---- transforms, parenting, visibility, modifiers, constraints
ob_palica.location = (0.0, 0.0, 1.863e-09)
ob_palica.rotation_euler = (2.905, -4.55, 5.281)
ob_listek.location = (-0.3793, -0.03216, 24.94)
ob_listek.rotation_euler = (-0.2246, 4.062, -12.41)
ob_listek.scale = (0.3419, 0.3419, 0.3419)
_m = ob_listek.modifiers.new('Solidify', 'SOLIDIFY')
_m.thickness = 0.14
ob_listek_001.location = (0.2498, -0.5347, 4.659)
ob_listek_001.rotation_euler = (-0.2035, 4.162, -9.922)
ob_listek_001.scale = (0.5391, 0.5391, 0.5391)
_m = ob_listek_001.modifiers.new('Solidify', 'SOLIDIFY')
_m.thickness = 0.14
ob_listek_002.location = (-0.5398, -0.7252, 16.47)
ob_listek_002.rotation_euler = (-0.7796, 4.478, -11.05)
ob_listek_002.scale = (0.1912, 0.1912, 0.1912)
_m = ob_listek_002.modifiers.new('Solidify', 'SOLIDIFY')
_m.thickness = 0.14

# ---- collection membership
col_collection.objects.link(ob_palica)
col_collection.objects.link(ob_listek)
col_collection.objects.link(ob_listek_001)
col_collection.objects.link(ob_listek_002)

# ---- scene / render settings (as saved in the file)
scene.frame_start = 1; scene.frame_end = 250; scene.frame_set(0)
scene.render.engine = 'CYCLES'
scene.cycles.sampling_pattern = 'TABULATED_SOBOL'
bpy.context.view_layer.update()

# ---- added for rendering (the .blend has no active camera and no usable light): camera, sun
cam_auto = bpy.data.cameras.new('AutoCamera')
cam_auto.lens = 50.0
cam_auto.sensor_width = 36.0
cam_auto.clip_end = 1000.0
ob_auto_camera = bpy.data.objects.new('AutoCamera', cam_auto)
scene.collection.objects.link(ob_auto_camera)
ob_auto_camera.location = (45.6174, -55.0315, 52.0362)
ob_auto_camera.rotation_euler = (1.09748, -7.21219e-08, 0.694738)
scene.camera = ob_auto_camera
light_auto_sun = bpy.data.lights.new('AutoSun', 'SUN')
light_auto_sun.energy = 3.0
light_auto_sun.angle = 0.0523599
ob_auto_sun = bpy.data.objects.new('AutoSun', light_auto_sun)
scene.collection.objects.link(ob_auto_sun)
ob_auto_sun.rotation_euler = (0.872665, 0.174533, 0.523599)
bpy.context.view_layer.update()
